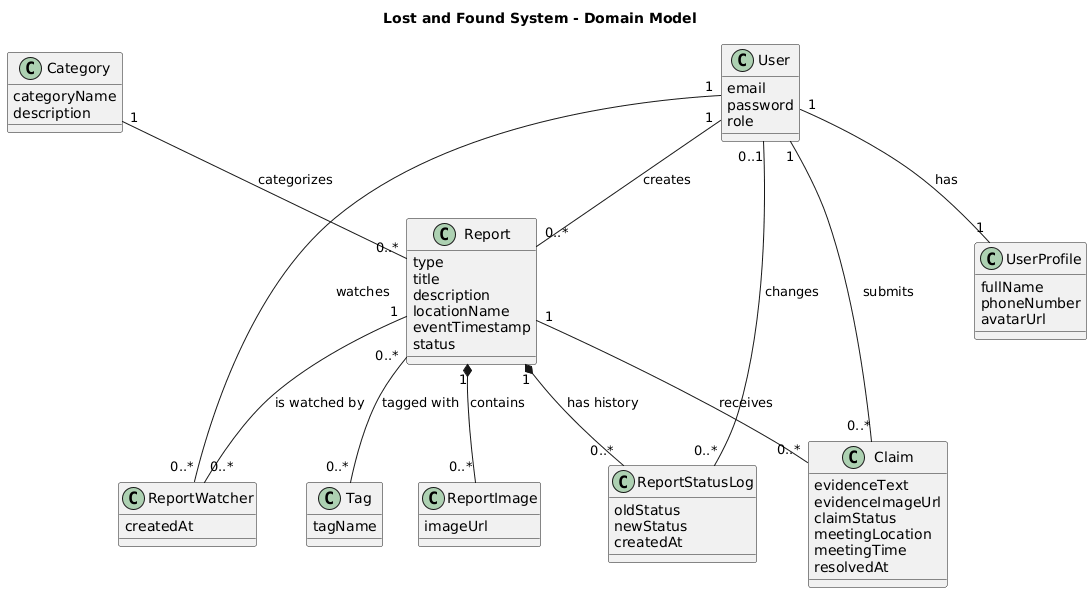

The diagram above was rendered by PlantUML. Its source (embedded in the PNG):
@startuml
title Lost and Found System - Domain Model

class User {
    email
    password
    role
}

class UserProfile {
    fullName
    phoneNumber
    avatarUrl
}

class Category {
    categoryName
    description
}

class Tag {
    tagName
}

class Report {
    type
    title
    description
    locationName
    eventTimestamp
    status
}

class ReportImage {
    imageUrl
}

class ReportStatusLog {
    oldStatus
    newStatus
    createdAt
}

class ReportWatcher {
    createdAt
}

class Claim {
    evidenceText
    evidenceImageUrl
    claimStatus
    meetingLocation
    meetingTime
    resolvedAt
}

' User - Profile
User "1" -- "1" UserProfile : has

' User - Report
User "1" -- "0..*" Report : creates

' Category - Report
Category "1" -- "0..*" Report : categorizes

' Report - Image
Report "1" *-- "0..*" ReportImage : contains

' Report - Status Log
Report "1" *-- "0..*" ReportStatusLog : has history

' User - Status Log
User "0..1" -- "0..*" ReportStatusLog : changes

' User - Watcher - Report
User "1" -- "0..*" ReportWatcher : watches
Report "1" -- "0..*" ReportWatcher : is watched by

' Report - Claim
Report "1" -- "0..*" Claim : receives

' User - Claim
User "1" -- "0..*" Claim : submits

' Report - Tag (Many-to-Many)
Report "0..*" -- "0..*" Tag : tagged with
@enduml